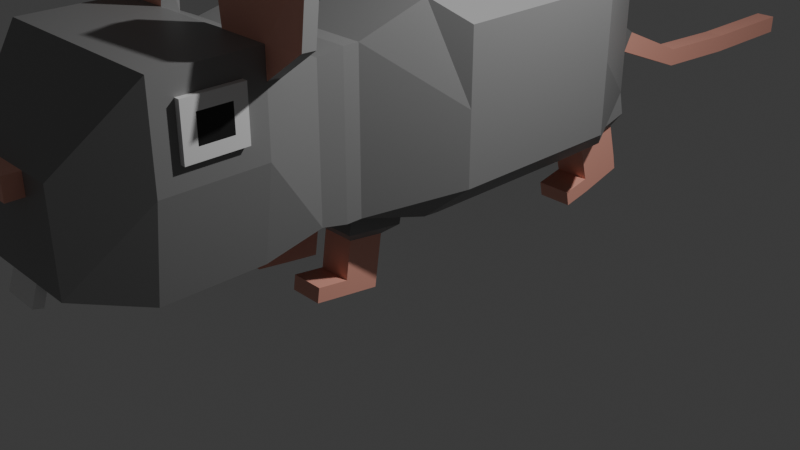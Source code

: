 # Source: enemy-rat.blend  (saved by Blender 4.2.66; exported with 4.5.12 LTS)
import bpy
from mathutils import Matrix  # noqa: F401  (used for matrix-valued properties, if any)

bpy.ops.wm.read_factory_settings(use_empty=True)
scene = bpy.context.scene
scene.name = 'Scene'

# ---- collections
col_collection = bpy.data.collections.new('Collection'); scene.collection.children.link(col_collection)

# ---- materials (node trees are filled in below, after node groups)
mat_material_001 = bpy.data.materials.new('Material.001')
mat_material_002 = bpy.data.materials.new('Material.002')
mat_material_003 = bpy.data.materials.new('Material.003')
mat_material_004 = bpy.data.materials.new('Material.004')

# ---- material node trees
mat_material_001.use_nodes = True; mat_material_001.node_tree.nodes.clear()
_N = mat_material_001.node_tree.nodes; _L = mat_material_001.node_tree.links
n0 = _N.new('ShaderNodeBsdfPrincipled'); n0.name = 'Principled BSDF'; n0.location = (10, 300)
n0.inputs[0].default_value = (0.2705, 0.2705, 0.2705, 1.0)
n1 = _N.new('ShaderNodeOutputMaterial'); n1.name = 'Material Output'; n1.location = (300, 300)
_L.new(n0.outputs[0], n1.inputs[0])
n1.is_active_output = True
mat_material_002.use_nodes = True; mat_material_002.node_tree.nodes.clear()
_N = mat_material_002.node_tree.nodes; _L = mat_material_002.node_tree.links
n0 = _N.new('ShaderNodeBsdfPrincipled'); n0.name = 'Principled BSDF'; n0.location = (10, 300)
n0.inputs[0].default_value = (0.9647, 0.4564, 0.3564, 1.0)
n1 = _N.new('ShaderNodeOutputMaterial'); n1.name = 'Material Output'; n1.location = (300, 300)
_L.new(n0.outputs[0], n1.inputs[0])
n1.is_active_output = True
mat_material_003.use_nodes = True; mat_material_003.node_tree.nodes.clear()
_N = mat_material_003.node_tree.nodes; _L = mat_material_003.node_tree.links
n0 = _N.new('ShaderNodeBsdfPrincipled'); n0.name = 'Principled BSDF'; n0.location = (10, 300)
n0.inputs[0].default_value = (0.9131, 0.9131, 0.9131, 1.0)
n1 = _N.new('ShaderNodeOutputMaterial'); n1.name = 'Material Output'; n1.location = (300, 300)
_L.new(n0.outputs[0], n1.inputs[0])
n1.is_active_output = True
mat_material_004.use_nodes = True; mat_material_004.node_tree.nodes.clear()
_N = mat_material_004.node_tree.nodes; _L = mat_material_004.node_tree.links
n0 = _N.new('ShaderNodeBsdfPrincipled'); n0.name = 'Principled BSDF'; n0.location = (10, 300)
n0.inputs[0].default_value = (0.0137, 0.0137, 0.0137, 1.0)
n1 = _N.new('ShaderNodeOutputMaterial'); n1.name = 'Material Output'; n1.location = (300, 300)
_L.new(n0.outputs[0], n1.inputs[0])
n1.is_active_output = True

# ---- world
world_world = bpy.data.worlds.new('World'); scene.world = world_world
world_world.use_nodes = True; world_world.node_tree.nodes.clear()
_N = world_world.node_tree.nodes; _L = world_world.node_tree.links
n0 = _N.new('ShaderNodeOutputWorld'); n0.name = 'World Output'; n0.location = (300, 300)
n1 = _N.new('ShaderNodeBackground'); n1.name = 'Background'; n1.location = (10, 300)
n1.inputs[0].default_value = (0.05088, 0.05088, 0.05088, 1.0)
_L.new(n1.outputs[0], n0.inputs[0])
n0.is_active_output = True
world_world.color = (0.05088, 0.05088, 0.05088)
world_world.sun_shadow_jitter_overblur = 0.0

# ---- cameras
cam_camera = bpy.data.cameras.new('Camera')
cam_camera.clip_end = 100.0
cam_camera.ortho_scale = 7.314

# ---- lights
light_light = bpy.data.lights.new('Light', 'POINT')
light_light.energy = 1000.0
light_light.shadow_soft_size = 0.1

# ---- meshes
me_cube = bpy.data.meshes.new('Cube')
me_cube.from_pydata([(1.24, 0.8426, 2.3), (1.24, 0.8426, 0.7182), (-1.894, 1.0, 2.591), (-1.894, 1.0, 0.5913), (-1.894, 0.0, 0.5913), (1.24, -0.06655, 2.3), (-1.894, 0.0, 2.591), (1.24, -0.06655, 0.7182), (1.24, 0.8426, 1.599), (1.259, 0.0, 1.591), (-1.894, 0.0, 1.591), (1.403, 0.8426, 1.599), (1.403, 0.8426, 0.7182), (1.403, -0.06655, 0.7182), (1.403, 0.8426, 2.3), (1.403, -0.06655, 2.3), (1.403, 0.0, 1.591), (1.655, 0.8169, 1.591), (1.655, 0.8169, 0.7616), (1.655, -0.03973, 0.7616), (1.655, 0.8169, 2.252), (1.655, -0.03973, 2.252), (1.637, 0.0, 1.584), (3.054, 0.9652, 1.8), (3.27, 0.8263, 0.642), (3.27, 0.0, 0.642), (3.054, 0.9652, 2.311), (3.27, 0.0, 2.526), (2.843, 0.0, 1.591), (-2.592, 0.7294, 1.369), (-2.592, 0.7294, 0.9107), (-2.592, 0.0, 1.941), (-2.592, 0.7294, 1.941), (-2.592, 0.0, 0.9107), (-2.592, 0.0, 1.591), (1.738, 0.0, 1.584), (2.255, 0.0, 2.526), (2.255, 0.0, 0.642), (2.255, 0.8263, 0.642), (2.471, 0.9652, 2.311), (2.471, 0.9652, 1.8), (0.6317, 1.0, 0.5913), (0.6317, 1.0, 2.591), (0.6317, 0.0, 0.5913), (0.6317, 0.0, 2.591), (0.8244, 0.0, 1.591), (3.761, 0.0, 0.7452), (3.761, 0.0, 1.956), (4.132, 0.0, 1.66), (-3.091, 0.2114, 1.273), (-3.027, 0.2114, 1.075), (-3.168, 0.0, 1.471), (-3.168, 0.2114, 1.471), (-3.027, 0.0, 1.075), (-2.799, 0.0, 1.369), (-3.523, 0.1157, 1.131), (-3.469, 0.1157, 1.027), (-3.58, 0.0, 1.235), (-3.58, 0.1157, 1.235), (-3.469, 0.0, 1.027), (-3.231, 0.0, 1.228), (-4.478, 0.1157, 0.7348), (-4.478, 0.1157, 0.6305), (-4.478, 0.0, 0.839), (-4.478, 0.1157, 0.839), (-4.478, 0.0, 0.6305), (-4.478, 0.0, 0.8045), (-5.566, 0.1157, 0.6803), (-5.566, 0.1157, 0.576), (-5.566, 0.0, 0.7845), (-5.566, 0.1157, 0.7845), (-5.566, 0.0, 0.576), (-5.566, 0.0, 0.6803), (-6.837, 0.1157, 0.6803), (-6.837, 0.1157, 0.576), (-6.837, 0.0, 0.7845), (-6.837, 0.1157, 0.7845), (-6.837, 0.0, 0.576), (-6.837, 0.0, 0.6803), (0.3446, 0.8863, 0.5023), (-1.607, 0.8863, 0.5023), (-1.607, 0.0, 0.5023), (0.3446, 0.0, 0.5023), (-1.599, 0.0, 2.698), (-1.599, 0.8831, 2.698), (0.3364, 0.8831, 2.698), (0.3364, 0.0, 2.698), (0.319, 1.244, 0.8389), (-1.582, 1.244, 0.8389), (-1.582, 1.244, 1.591), (-1.582, 1.244, 2.344), (0.319, 1.244, 2.344), (0.319, 1.244, 1.591), (1.24, 0.7162, 0.7182), (0.6317, 0.7123, 0.5913), (1.24, 0.1518, 0.7182), (0.6317, 0.1654, 0.5913), (1.274, 0.1518, 0.5114), (1.274, 0.7162, 0.5114), (0.6663, 0.7123, 0.4255), (0.6663, 0.1654, 0.4255), (-1.894, 0.1873, 0.5913), (-2.592, 0.1873, 0.9107), (-2.592, 0.7248, 0.9107), (-1.894, 0.7248, 0.5913), (-1.961, 0.7248, 0.4467), (-1.961, 0.1873, 0.4467), (-2.658, 0.7248, 0.6434), (-2.658, 0.1873, 0.6434), (3.921, 0.5793, 1.584), (3.921, 0.5793, 0.8412), (3.921, 0.0, 0.8412), (3.921, 0.5793, 1.793), (3.921, 0.0, 1.793), (1.171, 0.2626, 0.3891), (1.171, 0.6073, 0.3891), (0.7995, 0.6049, 0.3366), (0.7995, 0.2709, 0.3366), (1.225, 0.2626, 0.003449), (1.225, 0.6073, 0.003449), (0.854, 0.6049, -0.04902), (0.854, 0.2709, -0.04902), (-2.09, 0.6442, 0.3618), (-2.09, 0.2679, 0.3618), (-2.578, 0.6442, 0.4995), (-2.578, 0.2679, 0.4995), (-2.199, 0.6442, -0.02426), (-2.199, 0.2679, -0.02426), (-2.687, 0.6442, 0.1135), (-2.687, 0.2679, 0.1135), (3.921, 0.0, 1.584), (3.27, 0.9652, 2.526), (3.27, 0.9652, 1.584), (2.255, 0.9652, 2.526), (2.255, 0.9652, 1.584), (2.925, 1.02, 2.188), (2.925, 1.02, 1.922), (2.6, 1.02, 2.188), (2.6, 1.02, 1.922), (3.054, 1.02, 2.311), (3.054, 1.02, 1.8), (2.471, 1.02, 2.311), (2.471, 1.02, 1.8), (1.247, 0.2626, -0.1462), (1.247, 0.6073, -0.1462), (0.8752, 0.6049, -0.1987), (0.8752, 0.2709, -0.1987), (1.548, 0.2626, 0.04903), (1.548, 0.6073, 0.04903), (1.569, 0.2626, -0.1006), (1.569, 0.6073, -0.1006), (-2.234, 0.6442, -0.1861), (-2.234, 0.2679, -0.1861), (-2.723, 0.6442, -0.04832), (-2.723, 0.2679, -0.04832), (-1.89, 0.6442, -0.09137), (-1.89, 0.2679, -0.09137), (-1.925, 0.6442, -0.2532), (-1.925, 0.2679, -0.2532), (2.093, 0.925, 2.452), (2.255, 0.9652, 2.235), (2.093, -0.01075, 2.452), (2.093, 0.925, 2.214), (2.255, 0.425, 2.526), (2.093, 0.4054, 2.452), (2.077, 1.416, 3.104), (2.239, 1.457, 3.178), (2.239, 0.7371, 3.241), (2.346, 1.513, 2.597), (2.183, 1.473, 2.576), (2.077, 0.7175, 3.167), (2.084, 0.375, 3.007), (2.248, 0.3646, 3.013), (3.826, 0.6156, 0.8119), (3.826, 0.0, 0.8119), (3.921, 0.1904, 0.8412), (3.826, 0.1887, 0.8119), (3.987, 0.0, 0.6438), (3.892, 0.0, 0.6145), (3.987, 0.1904, 0.6438), (3.892, 0.1887, 0.6145), (3.921, 0.2583, 1.793), (3.921, 0.2583, 1.584), (4.086, 0.2583, 1.793), (4.086, 0.0, 1.793), (4.086, 0.0, 1.584), (4.086, 0.2583, 1.584)], [(35, 28)], [(43, 82, 79, 41, 94, 96), (7, 95, 93, 1, 12, 13), (29, 89, 88, 3, 30), (44, 42, 85, 86), (45, 10, 4, 43), (44, 6, 10, 45), (0, 5, 15, 14), (8, 92, 91, 42, 0), (10, 6, 31, 34), (14, 15, 21, 20), (11, 14, 20, 17), (5, 9, 16, 15), (8, 0, 14, 11), (1, 8, 11, 12), (9, 7, 13, 16), (25, 24, 173, 176, 174), (12, 11, 17, 18), (15, 16, 22, 21), (16, 13, 19, 22), (13, 12, 18, 19), (37, 38, 24, 25), (23, 40, 142, 140), (133, 163, 36, 27, 131), (38, 134, 132, 24), (34, 31, 51, 54), (29, 30, 50, 49), (2, 90, 89, 29, 32), (6, 2, 32, 31), (4, 10, 34, 33), (3, 104, 103, 30), (18, 17, 134, 38), (20, 21, 161, 164, 159), (17, 20, 159, 162, 160, 134), (19, 18, 38, 37), (21, 22, 35, 36, 161), (22, 19, 37, 35), (3, 88, 87, 41, 79, 80), (5, 44, 45, 9), (9, 45, 43, 7), (0, 42, 44, 5), (4, 101, 104, 3, 80, 81), (53, 54, 60, 59), (54, 51, 57, 60), (33, 34, 54, 53), (31, 32, 52, 51), (32, 29, 49, 52), (30, 103, 102, 33, 53, 50), (56, 59, 65, 62), (58, 55, 61, 64), (51, 52, 58, 57), (52, 49, 55, 58), (50, 53, 59, 56), (49, 50, 56, 55), (62, 65, 71, 68), (64, 61, 67, 70), (55, 56, 62, 61), (60, 57, 63, 66), (59, 60, 66, 65), (57, 58, 64, 63), (67, 68, 74, 73), (68, 71, 77, 74), (61, 62, 68, 67), (66, 63, 69, 72), (65, 66, 72, 71), (63, 64, 70, 69), (78, 75, 76, 73), (77, 78, 73, 74), (72, 69, 75, 78), (71, 72, 78, 77), (69, 70, 76, 75), (70, 67, 73, 76), (80, 79, 82, 81), (41, 87, 92, 8, 1), (43, 4, 81, 82), (85, 84, 83, 86), (6, 44, 86, 83), (2, 6, 83, 84), (88, 89, 92, 87), (89, 90, 91, 92), (2, 84, 85, 42, 91, 90), (41, 1, 93, 94), (96, 94, 99, 100), (96, 95, 7, 43), (97, 100, 117, 114), (94, 93, 98, 99), (93, 95, 97, 98), (95, 96, 100, 97), (102, 101, 4, 33), (103, 104, 105, 107), (105, 106, 123, 122), (102, 103, 107, 108), (101, 102, 108, 106), (104, 101, 106, 105), (109, 112, 181, 182), (131, 27, 113, 181, 112), (24, 132, 109, 110, 173), (27, 25, 174, 111, 130, 113), (132, 131, 112, 109), (117, 116, 120, 121), (99, 98, 115, 116), (100, 99, 116, 117), (98, 97, 114, 115), (121, 120, 145, 146), (115, 114, 118, 119), (114, 117, 121, 118), (116, 115, 119, 120), (123, 125, 129, 127), (107, 105, 122, 124), (108, 107, 124, 125), (106, 108, 125, 123), (127, 129, 154, 152), (122, 123, 127, 126), (124, 122, 126, 128), (125, 124, 128, 129), (130, 111, 175, 110, 109, 182), (23, 26, 131, 132), (26, 39, 133, 131), (40, 23, 132, 134), (39, 40, 134, 160, 133), (138, 137, 135, 136), (26, 23, 140, 139), (40, 39, 141, 142), (39, 26, 139, 141), (136, 135, 139, 140), (135, 137, 141, 139), (138, 136, 140, 142), (137, 138, 142, 141), (145, 144, 143, 146), (144, 119, 148, 150), (118, 121, 146, 143), (120, 119, 144, 145), (148, 147, 149, 150), (119, 118, 147, 148), (118, 143, 149, 147), (143, 144, 150, 149), (153, 151, 152, 154), (152, 151, 157, 158), (128, 126, 151, 153), (129, 128, 153, 154), (155, 156, 158, 157), (126, 127, 156, 155), (127, 152, 158, 156), (151, 126, 155, 157), (168, 169, 165, 166), (159, 164, 171, 170, 165), (163, 133, 166, 167, 172), (163, 164, 161, 36), (165, 170, 167, 166), (160, 162, 169, 168), (133, 160, 168, 166), (164, 163, 172, 171), (162, 159, 165, 169), (171, 172, 167, 170), (178, 180, 179, 177), (175, 111, 177, 179), (175, 176, 173, 110), (111, 174, 178, 177), (174, 176, 180, 178), (176, 175, 179, 180), (130, 182, 186, 185), (186, 183, 184, 185), (182, 181, 183, 186), (113, 130, 185, 184), (181, 113, 184, 183)])
me_cube.polygons.foreach_set('material_index', [0, 0, 0, 0, 0, 0, 0, 0, 0, 0, 0, 0, 0, 0, 0, 0, 0, 0, 0, 0, 0, 2, 0, 0, 0, 0, 0, 0, 0, 0, 0, 0, 0, 0, 0, 0, 0, 0, 0, 0, 0, 0, 0, 0, 0, 0, 0, 1, 1, 0, 0, 0, 0, 1, 1, 1, 0, 1, 1, 1, 1, 1, 0, 1, 1, 1, 1, 0, 0, 1, 1, 0, 0, 0, 0, 0, 0, 0, 0, 0, 0, 0, 0, 0, 0, 0, 0, 0, 0, 0, 0, 0, 0, 0, 0, 0, 0, 0, 1, 0, 0, 0, 1, 1, 1, 1, 1, 0, 0, 0, 1, 1, 1, 1, 0, 0, 0, 0, 0, 3, 2, 2, 2, 2, 2, 2, 2, 1, 1, 1, 1, 1, 1, 1, 1, 1, 1, 1, 1, 1, 1, 1, 1, 0, 0, 1, 0, 0, 0, 1, 0, 0, 0, 2, 2, 0, 0, 2, 2, 1, 1, 1, 0, 1])
_uv = me_cube.uv_layers.new(name='UVMap')
_uv.uv.foreach_set('vector', [0.366, 0.625, 0.366, 0.625, 0.366, 0.5, 0.366, 0.5, 0.366, 0.536, 0.366, 0.6043, 0.375, 0.625, 0.375, 0.595, 0.375, 0.5174, 0.375, 0.5, 0.375, 0.5, 0.375, 0.625, 0.5, 0.25, 0.5, 0.25, 0.375, 0.25, 0.375, 0.25, 0.375, 0.25, 0.634, 0.625, 0.634, 0.5, 0.634, 0.5, 0.634, 0.625, 0.4955, 0.616, 0.375, 0.375, 0.125, 0.625, 0.366, 0.625, 0.625, 0.6069, 0.625, 0.125, 0.375, 0.375, 0.4955, 0.616, 0.625, 0.5, 0.625, 0.625, 0.625, 0.625, 0.625, 0.5, 0.5, 0.5, 0.5, 0.491, 0.625, 0.491, 0.625, 0.491, 0.625, 0.5, 0.375, 0.375, 0.625, 0.125, 0.625, 0.125, 0.375, 0.375, 0.625, 0.5, 0.625, 0.625, 0.625, 0.625, 0.625, 0.5, 0.5, 0.5, 0.625, 0.5, 0.625, 0.5, 0.5, 0.5, 0.625, 0.625, 0.5, 0.625, 0.5, 0.625, 0.625, 0.625, 0.5, 0.5, 0.625, 0.5, 0.625, 0.5, 0.5, 0.5, 0.375, 0.5, 0.5, 0.5, 0.5, 0.5, 0.375, 0.5, 0.5, 0.625, 0.375, 0.625, 0.375, 0.625, 0.5, 0.625, 0.375, 0.625, 0.375, 0.5, 0.375, 0.5, 0.375, 0.5867, 0.375, 0.625, 0.375, 0.5, 0.5, 0.5, 0.5, 0.5, 0.375, 0.5, 0.625, 0.625, 0.5, 0.625, 0.5, 0.625, 0.625, 0.625, 0.5, 0.625, 0.375, 0.625, 0.375, 0.625, 0.5, 0.625, 0.375, 0.625, 0.375, 0.5, 0.375, 0.5, 0.375, 0.625, 0.375, 0.625, 0.375, 0.5, 0.375, 0.5, 0.375, 0.625, 0.5286, 0.5, 0.5286, 0.5, 0.5286, 0.5, 0.5286, 0.5, 0.625, 0.5, 0.625, 0.57, 0.625, 0.625, 0.625, 0.625, 0.625, 0.5, 0.375, 0.5, 0.5, 0.5, 0.5, 0.5, 0.375, 0.5, 0.375, 0.375, 0.625, 0.125, 0.625, 0.125, 0.375, 0.375, 0.5, 0.25, 0.375, 0.25, 0.375, 0.25, 0.5, 0.25, 0.625, 0.25, 0.625, 0.25, 0.5, 0.25, 0.5, 0.25, 0.625, 0.25, 0.875, 0.625, 0.875, 0.5, 0.875, 0.5, 0.875, 0.625, 0.125, 0.625, 0.375, 0.375, 0.375, 0.375, 0.125, 0.625, 0.125, 0.5, 0.125, 0.5344, 0.125, 0.5008, 0.125, 0.5, 0.375, 0.5, 0.5, 0.5, 0.5, 0.5, 0.375, 0.5, 0.625, 0.5, 0.625, 0.625, 0.625, 0.625, 0.625, 0.5694, 0.625, 0.5, 0.5, 0.5, 0.625, 0.5, 0.625, 0.5, 0.5911, 0.5, 0.5863, 0.5, 0.5, 0.5, 0.375, 0.625, 0.375, 0.5, 0.375, 0.5, 0.375, 0.625, 0.625, 0.625, 0.5, 0.625, 0.5, 0.625, 0.625, 0.625, 0.625, 0.625, 0.5, 0.625, 0.375, 0.625, 0.375, 0.625, 0.5, 0.625, 0.375, 0.25, 0.375, 0.25, 0.375, 0.491, 0.375, 0.491, 0.375, 0.491, 0.375, 0.25, 0.625, 0.625, 0.625, 0.6069, 0.4955, 0.616, 0.5, 0.625, 0.5, 0.625, 0.4955, 0.616, 0.366, 0.625, 0.375, 0.625, 0.625, 0.5, 0.634, 0.5, 0.634, 0.625, 0.625, 0.625, 0.125, 0.625, 0.125, 0.6016, 0.125, 0.5344, 0.125, 0.5, 0.125, 0.5, 0.125, 0.625, 0.125, 0.625, 0.375, 0.375, 0.375, 0.375, 0.125, 0.625, 0.375, 0.375, 0.625, 0.125, 0.625, 0.125, 0.375, 0.375, 0.125, 0.625, 0.375, 0.375, 0.375, 0.375, 0.125, 0.625, 0.875, 0.625, 0.875, 0.5, 0.875, 0.5, 0.875, 0.625, 0.625, 0.25, 0.5, 0.25, 0.5, 0.25, 0.625, 0.25, 0.125, 0.5, 0.125, 0.5008, 0.125, 0.5929, 0.125, 0.625, 0.125, 0.625, 0.125, 0.5, 0.125, 0.5, 0.125, 0.625, 0.125, 0.625, 0.125, 0.5, 0.625, 0.25, 0.5, 0.25, 0.5, 0.25, 0.625, 0.25, 0.875, 0.625, 0.875, 0.5, 0.875, 0.5, 0.875, 0.625, 0.625, 0.25, 0.5, 0.25, 0.5, 0.25, 0.625, 0.25, 0.125, 0.5, 0.125, 0.625, 0.125, 0.625, 0.125, 0.5, 0.5, 0.25, 0.375, 0.25, 0.375, 0.25, 0.5, 0.25, 0.125, 0.5, 0.125, 0.625, 0.125, 0.625, 0.125, 0.5, 0.625, 0.25, 0.5, 0.25, 0.5, 0.25, 0.625, 0.25, 0.5, 0.25, 0.375, 0.25, 0.375, 0.25, 0.5, 0.25, 0.375, 0.375, 0.625, 0.125, 0.625, 0.125, 0.375, 0.375, 0.125, 0.625, 0.375, 0.375, 0.375, 0.375, 0.125, 0.625, 0.875, 0.625, 0.875, 0.5, 0.875, 0.5, 0.875, 0.625, 0.5, 0.25, 0.375, 0.25, 0.375, 0.25, 0.5, 0.25, 0.125, 0.5, 0.125, 0.625, 0.125, 0.625, 0.125, 0.5, 0.5, 0.25, 0.375, 0.25, 0.375, 0.25, 0.5, 0.25, 0.375, 0.375, 0.625, 0.125, 0.625, 0.125, 0.375, 0.375, 0.125, 0.625, 0.375, 0.375, 0.375, 0.375, 0.125, 0.625, 0.875, 0.625, 0.875, 0.5, 0.875, 0.5, 0.875, 0.625, 0.5, 0.125, 0.625, 0.125, 0.625, 0.25, 0.5, 0.25, 0.375, 0.125, 0.5, 0.125, 0.5, 0.25, 0.375, 0.25, 0.375, 0.375, 0.625, 0.125, 0.625, 0.125, 0.375, 0.375, 0.125, 0.625, 0.375, 0.375, 0.375, 0.375, 0.125, 0.625, 0.875, 0.625, 0.875, 0.5, 0.875, 0.5, 0.875, 0.625, 0.625, 0.25, 0.5, 0.25, 0.5, 0.25, 0.625, 0.25, 0.125, 0.5, 0.366, 0.5, 0.366, 0.625, 0.125, 0.625, 0.375, 0.491, 0.375, 0.491, 0.5, 0.491, 0.5, 0.5, 0.375, 0.5, 0.366, 0.625, 0.125, 0.625, 0.125, 0.625, 0.366, 0.625, 0.634, 0.5, 0.875, 0.5, 0.875, 0.625, 0.634, 0.625, 0.625, 0.125, 0.625, 0.6069, 0.625, 0.6069, 0.625, 0.125, 0.875, 0.5, 0.875, 0.625, 0.875, 0.625, 0.875, 0.5, 0.375, 0.25, 0.5, 0.25, 0.5, 0.491, 0.375, 0.491, 0.5, 0.25, 0.625, 0.25, 0.625, 0.491, 0.5, 0.491, 0.625, 0.25, 0.625, 0.25, 0.625, 0.491, 0.625, 0.491, 0.625, 0.491, 0.625, 0.25, 0.366, 0.5, 0.375, 0.5, 0.375, 0.5174, 0.366, 0.536, 0.366, 0.6043, 0.366, 0.536, 0.366, 0.536, 0.366, 0.6043, 0.366, 0.6043, 0.375, 0.595, 0.375, 0.625, 0.366, 0.625, 0.375, 0.595, 0.366, 0.6043, 0.366, 0.6043, 0.375, 0.595, 0.366, 0.536, 0.375, 0.5174, 0.375, 0.5174, 0.366, 0.536, 0.375, 0.5174, 0.375, 0.595, 0.375, 0.595, 0.375, 0.5174, 0.375, 0.595, 0.366, 0.6043, 0.366, 0.6043, 0.375, 0.595, 0.125, 0.5929, 0.125, 0.6016, 0.125, 0.625, 0.125, 0.625, 0.125, 0.5008, 0.125, 0.5344, 0.125, 0.5344, 0.125, 0.5008, 0.125, 0.5344, 0.125, 0.6016, 0.125, 0.6016, 0.125, 0.5344, 0.125, 0.5929, 0.125, 0.5008, 0.125, 0.5008, 0.125, 0.5929, 0.125, 0.6016, 0.125, 0.5929, 0.125, 0.5929, 0.125, 0.6016, 0.125, 0.5344, 0.125, 0.6016, 0.125, 0.6016, 0.125, 0.5344, 0.5, 0.5, 0.625, 0.5, 0.625, 0.5818, 0.5521, 0.5818, 0.625, 0.5, 0.625, 0.625, 0.625, 0.625, 0.625, 0.5818, 0.625, 0.5, 0.375, 0.5, 0.5, 0.5, 0.5, 0.5, 0.375, 0.5, 0.375, 0.5, 0.0, 0.0, 0.0, 0.0, 0.0, 0.0, 0.0, 0.0, 0.0, 0.0, 0.0, 0.0, 0.5, 0.5, 0.625, 0.5, 0.625, 0.5, 0.5, 0.5, 0.366, 0.6043, 0.366, 0.536, 0.366, 0.536, 0.366, 0.6043, 0.366, 0.536, 0.375, 0.5174, 0.375, 0.5174, 0.366, 0.536, 0.366, 0.6043, 0.366, 0.536, 0.366, 0.536, 0.366, 0.6043, 0.375, 0.5174, 0.375, 0.595, 0.375, 0.595, 0.375, 0.5174, 0.366, 0.6043, 0.366, 0.536, 0.366, 0.536, 0.366, 0.6043, 0.375, 0.5174, 0.375, 0.595, 0.375, 0.595, 0.375, 0.5174, 0.375, 0.595, 0.366, 0.6043, 0.366, 0.6043, 0.375, 0.595, 0.366, 0.536, 0.375, 0.5174, 0.375, 0.5174, 0.366, 0.536, 0.125, 0.6016, 0.125, 0.5929, 0.125, 0.5929, 0.125, 0.6016, 0.125, 0.5008, 0.125, 0.5344, 0.125, 0.5344, 0.125, 0.5008, 0.125, 0.5929, 0.125, 0.5008, 0.125, 0.5008, 0.125, 0.5929, 0.125, 0.6016, 0.125, 0.5929, 0.125, 0.5929, 0.125, 0.6016, 0.125, 0.6016, 0.125, 0.5929, 0.125, 0.5929, 0.125, 0.6016, 0.125, 0.5344, 0.125, 0.6016, 0.125, 0.6016, 0.125, 0.5344, 0.125, 0.5008, 0.125, 0.5344, 0.125, 0.5344, 0.125, 0.5008, 0.125, 0.5929, 0.125, 0.5008, 0.125, 0.5008, 0.125, 0.5929, 0.5796, 0.625, 0.375, 0.625, 0.375, 0.5839, 0.375, 0.5, 0.5, 0.5, 0.5521, 0.5818, 0.5286, 0.5, 0.5964, 0.5, 0.625, 0.5, 0.5, 0.5, 0.5964, 0.5, 0.5964, 0.5, 0.625, 0.5, 0.625, 0.5, 0.5286, 0.5, 0.5286, 0.5, 0.5, 0.5, 0.5, 0.5, 0.5964, 0.5, 0.5286, 0.5, 0.5, 0.5, 0.5863, 0.5, 0.625, 0.5, 0.5405, 0.5, 0.5845, 0.5, 0.5845, 0.5, 0.5405, 0.5, 0.5964, 0.5, 0.5286, 0.5, 0.5286, 0.5, 0.5964, 0.5, 0.5286, 0.5, 0.5964, 0.5, 0.5964, 0.5, 0.5286, 0.5, 0.5964, 0.5, 0.5964, 0.5, 0.5964, 0.5, 0.5964, 0.5, 0.5405, 0.5, 0.5845, 0.5, 0.5964, 0.5, 0.5286, 0.5, 0.5845, 0.5, 0.5845, 0.5, 0.5964, 0.5, 0.5964, 0.5, 0.5405, 0.5, 0.5405, 0.5, 0.5286, 0.5, 0.5286, 0.5, 0.5845, 0.5, 0.5405, 0.5, 0.5286, 0.5, 0.5964, 0.5, 0.366, 0.536, 0.375, 0.5174, 0.375, 0.595, 0.366, 0.6043, 0.375, 0.5174, 0.375, 0.5174, 0.375, 0.5174, 0.375, 0.5174, 0.375, 0.595, 0.366, 0.6043, 0.366, 0.6043, 0.375, 0.595, 0.366, 0.536, 0.375, 0.5174, 0.375, 0.5174, 0.366, 0.536, 0.375, 0.5174, 0.375, 0.595, 0.375, 0.595, 0.375, 0.5174, 0.375, 0.5174, 0.375, 0.595, 0.375, 0.595, 0.375, 0.5174, 0.375, 0.595, 0.375, 0.595, 0.375, 0.595, 0.375, 0.595, 0.375, 0.595, 0.375, 0.5174, 0.375, 0.5174, 0.375, 0.595, 0.125, 0.5008, 0.125, 0.5344, 0.125, 0.6016, 0.125, 0.5929, 0.125, 0.6016, 0.125, 0.5344, 0.125, 0.5344, 0.125, 0.6016, 0.125, 0.5008, 0.125, 0.5344, 0.125, 0.5344, 0.125, 0.5008, 0.125, 0.5929, 0.125, 0.5008, 0.125, 0.5008, 0.125, 0.5929, 0.125, 0.5344, 0.125, 0.6016, 0.125, 0.6016, 0.125, 0.5344, 0.125, 0.5344, 0.125, 0.6016, 0.125, 0.6016, 0.125, 0.5344, 0.125, 0.6016, 0.125, 0.6016, 0.125, 0.6016, 0.125, 0.6016, 0.125, 0.5344, 0.125, 0.5344, 0.125, 0.5344, 0.125, 0.5344, 0.5863, 0.5, 0.5911, 0.5, 0.625, 0.5, 0.625, 0.5, 0.625, 0.5, 0.625, 0.5694, 0.625, 0.5694, 0.625, 0.5694, 0.625, 0.5, 0.625, 0.57, 0.625, 0.5, 0.625, 0.5, 0.625, 0.57, 0.625, 0.57, 0.625, 0.57, 0.625, 0.5694, 0.625, 0.625, 0.625, 0.625, 0.625, 0.5, 0.625, 0.5694, 0.625, 0.57, 0.625, 0.5, 0.5863, 0.5, 0.5911, 0.5, 0.5911, 0.5, 0.5863, 0.5, 0.625, 0.5, 0.5863, 0.5, 0.5863, 0.5, 0.625, 0.5, 0.625, 0.5694, 0.625, 0.57, 0.625, 0.57, 0.625, 0.5694, 0.5911, 0.5, 0.625, 0.5, 0.625, 0.5, 0.5911, 0.5, 0.625, 0.5694, 0.625, 0.57, 0.625, 0.57, 0.625, 0.5694, 0.375, 0.625, 0.375, 0.5867, 0.375, 0.5839, 0.375, 0.625, 0.375, 0.5839, 0.375, 0.625, 0.375, 0.625, 0.375, 0.5839, 0.375, 0.5839, 0.375, 0.5867, 0.375, 0.5, 0.375, 0.5, 0.0, 0.0, 0.0, 0.0, 0.0, 0.0, 0.0, 0.0, 0.375, 0.625, 0.375, 0.5867, 0.375, 0.5867, 0.375, 0.625, 0.375, 0.5867, 0.375, 0.5839, 0.375, 0.5839, 0.375, 0.5867, 0.5796, 0.625, 0.5521, 0.5818, 0.5521, 0.5818, 0.5796, 0.625, 0.5521, 0.5818, 0.625, 0.5818, 0.625, 0.625, 0.5796, 0.625, 0.5521, 0.5818, 0.625, 0.5818, 0.625, 0.5818, 0.5521, 0.5818, 0.0, 0.0, 0.0, 0.0, 0.0, 0.0, 0.0, 0.0, 0.625, 0.5818, 0.625, 0.625, 0.625, 0.625, 0.625, 0.5818])
me_cube.materials.append(mat_material_001)
me_cube.materials.append(mat_material_002)
me_cube.materials.append(mat_material_003)
me_cube.materials.append(mat_material_004)
me_cube.use_mirror_y = True
me_cube.use_mirror_vertex_groups = False
me_cube.update()

# ---- objects
ob_cube = bpy.data.objects.new('Cube', me_cube)
ob_light = bpy.data.objects.new('Light', light_light)
ob_camera = bpy.data.objects.new('Camera', cam_camera)

# ---- transforms, parenting, visibility, modifiers, constraints
ob_cube.location = (0.0, 0.0, 0.0)
ob_cube.rotation_euler = (0.0, -0.0, 4.712)
ob_cube.lock_rotations_4d = False
ob_cube.empty_display_type = 'ARROWS'
ob_cube.lineart.crease_threshold = 0.0
ob_cube.use_mesh_mirror_y = True
_m = ob_cube.modifiers.new('Mirror', 'MIRROR')
_m.use_axis = (False, True, False)
ob_light.location = (4.076, 1.005, 5.904)
ob_light.rotation_euler = (0.6503, 0.05522, 1.866)
ob_light.lock_rotations_4d = False
ob_light.empty_display_type = 'ARROWS'
ob_light.color = (0.0, 0.0, 0.0, 0.0)
ob_light.lineart.crease_threshold = 0.0
ob_camera.location = (7.359, -6.926, 4.958)
ob_camera.rotation_euler = (1.109, 0.0, 0.8149)
ob_camera.lock_rotations_4d = False
ob_camera.empty_display_type = 'ARROWS'
ob_camera.color = (0.0, 0.0, 0.0, 0.0)
ob_camera.display_type = 'WIRE'
ob_camera.lineart.crease_threshold = 0.0

# ---- collection membership
col_collection.objects.link(ob_cube)
col_collection.objects.link(ob_light)
col_collection.objects.link(ob_camera)

# ---- scene / render settings (as saved in the file)
scene.camera = ob_camera
scene.frame_start = 1; scene.frame_end = 250; scene.frame_set(1)
scene.render.engine = 'BLENDER_EEVEE_NEXT'
bpy.context.view_layer.update()
